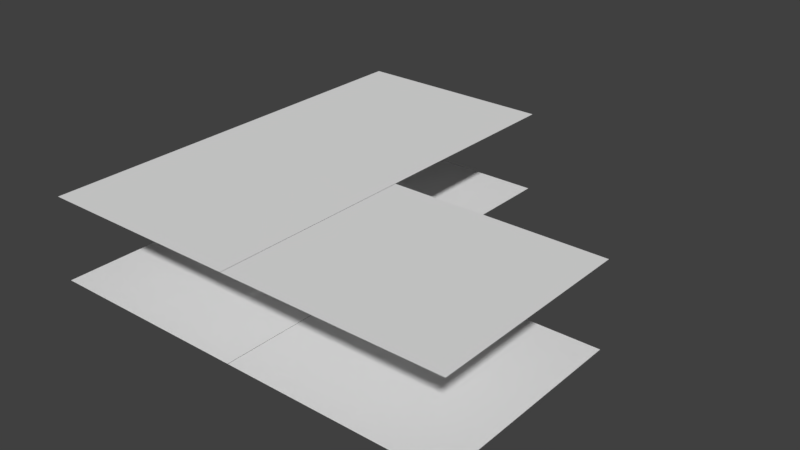 # Source: House_1.blend  (saved by Blender 2.79.0; exported with 4.5.12 LTS)
import bpy
from mathutils import Matrix  # noqa: F401  (used for matrix-valued properties, if any)

bpy.ops.wm.read_factory_settings(use_empty=True)
scene = bpy.context.scene
scene.name = 'Scene'

# ---- collections
col_collection_1 = bpy.data.collections.new('Collection 1'); scene.collection.children.link(col_collection_1)

# ---- world
world_world = bpy.data.worlds.new('World'); scene.world = world_world
world_world.color = (0.05088, 0.05088, 0.05088)
world_world.use_sun_shadow = False
world_world.sun_shadow_jitter_overblur = 0.0
world_world.cycles.sampling_method = 'MANUAL'

# ---- meshes
me_plane_001 = bpy.data.meshes.new('Plane.001')
me_plane_001.from_pydata([(-3.41, -3.41, 0.0), (3.41, -3.41, 0.0), (-3.41, 10.59, 0.0), (3.41, 10.59, 0.0), (3.423, -3.41, 0.0), (10.54, -3.41, 0.0), (3.423, 3.41, 0.0), (10.54, 3.41, 0.0)], [], [(0, 1, 3, 2), (4, 5, 7, 6)])
me_plane_001.use_remesh_preserve_volume = False
me_plane_001.use_remesh_preserve_attributes = False
me_plane_001.use_mirror_vertex_groups = False
me_plane_001.update()
me_cube_001 = bpy.data.meshes.new('Cube.001')
me_cube_001.from_pydata([(-1.0, 0.4645, -1.0), (-1.0, 0.4645, 1.733), (-1.0, 1.0, -1.0), (-1.0, 1.0, 1.733), (5.819, 0.4645, -1.0), (5.819, 0.4645, 1.733), (5.862, 1.0, -1.0), (5.862, 1.0, 1.733), (6.225, 1.0, 1.733), (6.225, 1.0, -1.0), (6.225, 0.4645, -1.0), (6.225, 0.4645, 1.733), (5.819, -6.282, 1.733), (5.819, -6.282, -1.0), (6.225, -6.303, 1.733), (6.225, -6.303, -1.0), (5.819, -6.497, 1.733), (5.819, -6.497, -1.0), (6.225, -6.497, 1.733), (6.225, -6.497, -1.0), (-7.762, -6.282, 1.733), (-7.762, -6.282, -1.0), (-7.818, -6.497, 1.733), (-7.818, -6.497, -1.0), (-8.058, -6.282, 1.733), (-8.058, -6.282, -1.0), (-8.058, -6.497, 1.733), (-8.058, -6.497, -1.0), (-7.762, 7.556, 1.733), (-7.762, 7.556, -1.0), (-8.058, 7.556, 1.733), (-8.058, 7.556, -1.0), (-7.818, 7.785, 1.733), (-7.818, 7.785, -1.0), (-8.058, 7.785, 1.733), (-8.058, 7.785, -1.0), (-7.818, 7.514, 1.733), (-7.818, 7.514, -1.0), (-7.818, 7.785, 1.733), (-7.818, 7.785, -1.0), (-1.019, 7.514, 1.733), (-1.019, 7.514, -1.0), (-1.019, 7.785, 1.733), (-1.019, 7.785, -1.0), (-0.7541, 7.556, 1.733), (-0.7541, 7.556, -1.0), (-0.7541, 7.785, 1.733), (-0.7541, 7.785, -1.0), (-1.019, 1.006, 1.733), (-1.019, 1.006, -1.0), (-0.7541, 1.006, 1.733), (-0.7541, 1.006, -1.0), (-5.348, 7.785, 0.5458), (-5.348, 7.514, 0.5458), (-4.038, 7.785, 0.5458), (-4.038, 7.514, 0.5458), (-5.348, 7.514, -1.0), (-5.348, 7.785, -1.0), (-4.038, 7.514, -1.0), (-4.038, 7.785, -1.0), (6.225, -1.902, 0.7793), (5.819, -1.902, 0.7793), (6.225, -3.292, -1.0), (5.819, -3.292, -1.0), (6.225, -3.292, 0.7793), (5.819, -3.292, 0.7793), (6.225, -1.902, -1.0), (5.819, -1.902, -1.0)], [], [(0, 1, 3, 2), (2, 3, 7, 6), (5, 4, 67, 61, 65, 63, 13, 12), (4, 5, 1, 0), (2, 6, 4, 0), (7, 3, 1, 5), (9, 8, 11, 10), (4, 6, 9, 10), (7, 5, 11, 8), (6, 7, 8, 9), (12, 13, 21, 20), (4, 10, 66, 67), (11, 5, 12, 14), (10, 11, 14, 15, 62, 64, 60, 66), (16, 17, 19, 18), (14, 12, 16, 18), (15, 14, 18, 19), (13, 15, 19, 17), (21, 23, 27, 25), (13, 17, 23, 21), (17, 16, 22, 23), (16, 12, 20, 22), (24, 25, 27, 26), (21, 25, 31, 29), (22, 20, 24, 26), (23, 22, 26, 27), (31, 30, 34, 35), (20, 21, 29, 28), (24, 20, 28, 30), (25, 24, 30, 31), (32, 33, 35, 34), (29, 31, 35, 33), (33, 32, 38, 39), (30, 28, 32, 34), (38, 36, 40, 42), (32, 28, 36, 38), (28, 29, 37, 36), (29, 33, 39, 37), (41, 43, 47, 45), (39, 38, 42, 43, 59, 54, 52, 57), (37, 39, 57, 56), (36, 37, 56, 53, 55, 58, 41, 40), (44, 45, 47, 46), (45, 44, 50, 51), (42, 40, 44, 46), (43, 42, 46, 47), (48, 49, 51, 50), (41, 45, 51, 49), (40, 41, 49, 48), (44, 40, 48, 50), (55, 54, 59, 58), (52, 53, 56, 57), (58, 59, 43, 41), (54, 55, 53, 52), (60, 61, 67, 66), (63, 62, 15, 13), (65, 64, 62, 63), (64, 65, 61, 60)])
me_cube_001.use_remesh_preserve_volume = False
me_cube_001.use_remesh_preserve_attributes = False
me_cube_001.use_mirror_vertex_groups = False
me_cube_001.update()
me_plane_000 = bpy.data.meshes.new('Plane.000')
me_plane_000.from_pydata([(-3.41, -3.41, 0.0), (3.41, -3.41, 0.0), (-3.41, 10.59, 0.0), (3.41, 10.59, 0.0), (3.423, -3.41, 0.0), (10.54, -3.41, 0.0), (3.423, 3.41, 0.0), (10.54, 3.41, 0.0)], [], [(0, 1, 3, 2), (4, 5, 7, 6)])
me_plane_000.use_remesh_preserve_volume = False
me_plane_000.use_remesh_preserve_attributes = False
me_plane_000.use_mirror_vertex_groups = False
me_plane_000.update()

# ---- objects
ob_plane_001 = bpy.data.objects.new('Plane.001', me_plane_001)
ob_walls = bpy.data.objects.new('walls', me_cube_001)
ob_plane_000 = bpy.data.objects.new('Plane.000', me_plane_000)

# ---- transforms, parenting, visibility, modifiers, constraints
ob_plane_001.location = (-3.375, -3.43, 0.0)
ob_plane_001.lineart.crease_threshold = 0.0
ob_walls.location = (1.037, -0.5472, 1.018)
ob_walls.show_instancer_for_render = False
ob_walls.instance_type = 'FACES'
ob_walls.lineart.crease_threshold = 0.0
ob_plane_000.location = (-3.375, -3.43, 2.751)
ob_plane_000.lineart.crease_threshold = 0.0

# ---- collection membership
col_collection_1.objects.link(ob_plane_001)
col_collection_1.objects.link(ob_walls)
col_collection_1.objects.link(ob_plane_000)

# ---- scene / render settings (as saved in the file)
scene.frame_start = 1; scene.frame_end = 250; scene.frame_set(119)
scene.render.engine = 'BLENDER_EEVEE_NEXT'
scene.render.resolution_percentage = 50
scene.render.dither_intensity = 0.0
scene.cycles.use_denoising = False
scene.cycles.samples = 128
scene.cycles.sampling_pattern = 'TABULATED_SOBOL'
scene.cycles.use_adaptive_sampling = False
scene.cycles.use_light_tree = False
scene.cycles.blur_glossy = 0.0
scene.cycles.sample_clamp_indirect = 0.0
scene.view_settings.view_transform = 'Standard'
bpy.context.view_layer.update()

# ---- added for rendering (the .blend has no active camera and no usable light): camera, sun
cam_auto = bpy.data.cameras.new('AutoCamera')
cam_auto.lens = 50.0
cam_auto.sensor_width = 36.0
cam_auto.clip_end = 1000.0
ob_auto_camera = bpy.data.objects.new('AutoCamera', cam_auto)
scene.collection.objects.link(ob_auto_camera)
ob_auto_camera.location = (18.9811, -22.5361, 16.464)
ob_auto_camera.rotation_euler = (1.09748, -7.21219e-08, 0.694738)
scene.camera = ob_auto_camera
light_auto_sun = bpy.data.lights.new('AutoSun', 'SUN')
light_auto_sun.energy = 3.0
light_auto_sun.angle = 0.0523599
ob_auto_sun = bpy.data.objects.new('AutoSun', light_auto_sun)
scene.collection.objects.link(ob_auto_sun)
ob_auto_sun.rotation_euler = (0.872665, 0.174533, 0.523599)
bpy.context.view_layer.update()
